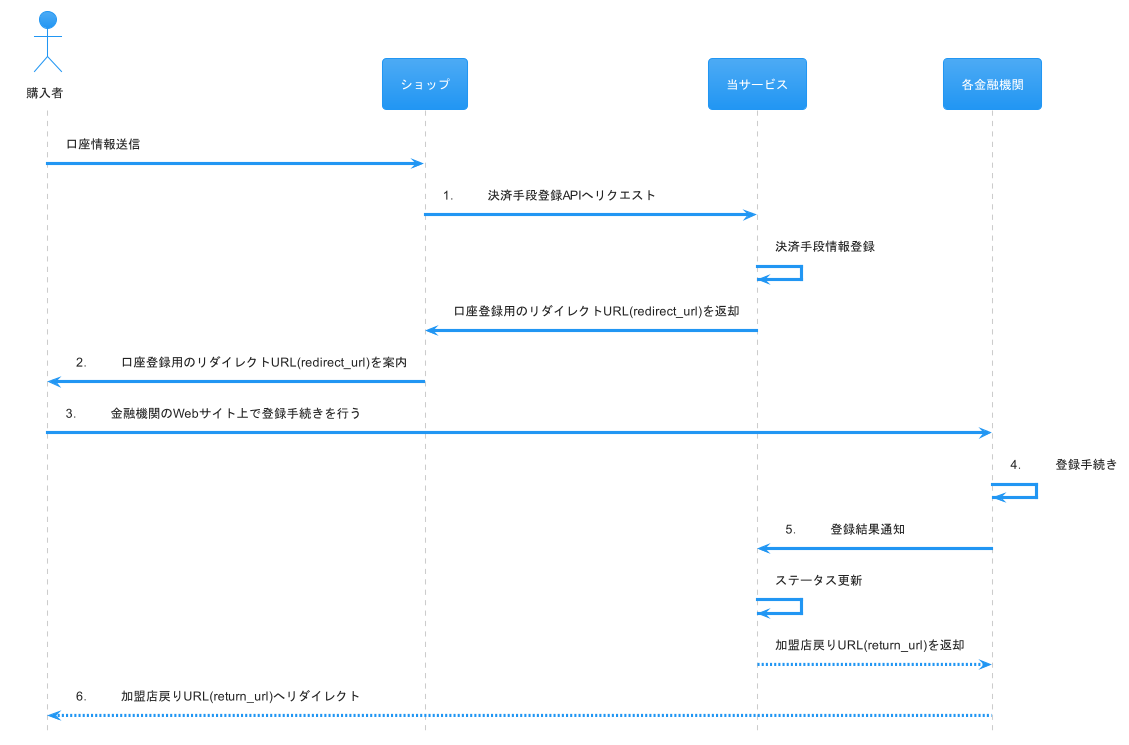

The diagram above was rendered by PlantUML. Its source (embedded in the PNG):
@startuml payment_method_web_registration_flow
!theme materia
skinparam defaultFontName sans-serif
skinparam backgroundColor white
skinparam shadowing false
' title 決済手段登録 口座振替・Web登録 フロー
hide footbox
actor "購入者" as customer
participant "ショップ" as shop
participant "当サービス" as fincode
participant "各金融機関" as acquirer
autonumber "##．"

autonumber stop
customer -> shop : 口座情報送信
autonumber resume
shop -> fincode : 決済手段登録APIへリクエスト
autonumber stop
fincode -> fincode : 決済手段情報登録
shop <- fincode : 口座登録用のリダイレクトURL(redirect_url)を返却
autonumber resume
customer <- shop : 口座登録用のリダイレクトURL(redirect_url)を案内
customer -> acquirer : 金融機関のWebサイト上で登録手続きを行う
acquirer -> acquirer : 登録手続き
autonumber resume
fincode <- acquirer : 登録結果通知
autonumber stop
fincode -> fincode : ステータス更新
fincode --> acquirer : 加盟店戻りURL(return_url)を返却
autonumber resume
customer <-- acquirer : 加盟店戻りURL(return_url)へリダイレクト

@enduml